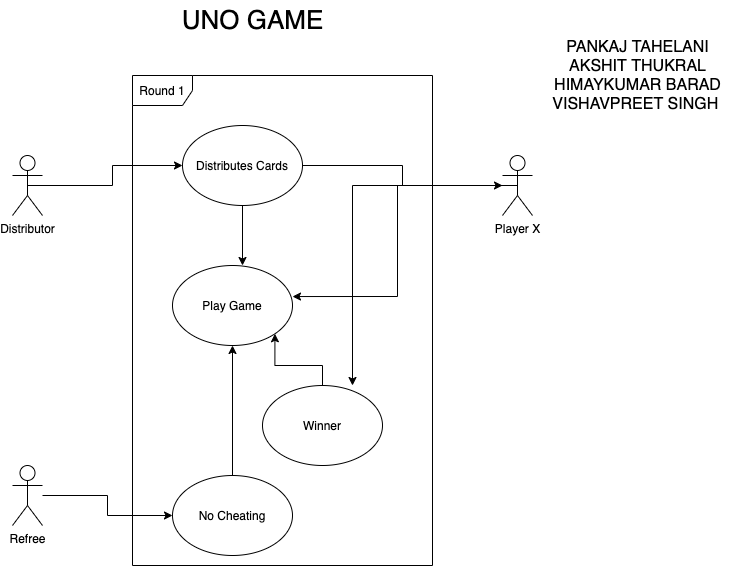

The diagram above was exported from draw.io. Its source (the exported page's mxGraphModel, read from the mxfile embedded in the PNG):
<mxGraphModel dx="946" dy="1689" grid="1" gridSize="10" guides="1" tooltips="1" connect="1" arrows="1" fold="1" page="1" pageScale="1" pageWidth="827" pageHeight="1169" math="0" shadow="0">
  <root>
    <mxCell id="0" />
    <mxCell id="1" parent="0" />
    <mxCell id="ZXntQZoxURg85lD0iHGf-13" style="edgeStyle=orthogonalEdgeStyle;rounded=0;orthogonalLoop=1;jettySize=auto;html=1;exitX=0.5;exitY=0.5;exitDx=0;exitDy=0;exitPerimeter=0;entryX=0;entryY=0.5;entryDx=0;entryDy=0;" parent="1" source="ZXntQZoxURg85lD0iHGf-1" edge="1">
      <mxGeometry relative="1" as="geometry">
        <mxPoint x="190" y="90" as="targetPoint" />
      </mxGeometry>
    </mxCell>
    <mxCell id="ZXntQZoxURg85lD0iHGf-1" value="Distributor" style="shape=umlActor;verticalLabelPosition=bottom;verticalAlign=top;html=1;outlineConnect=0;" parent="1" vertex="1">
      <mxGeometry x="20" y="80" width="30" height="60" as="geometry" />
    </mxCell>
    <mxCell id="ZXntQZoxURg85lD0iHGf-15" style="edgeStyle=orthogonalEdgeStyle;rounded=0;orthogonalLoop=1;jettySize=auto;html=1;exitX=0.5;exitY=0.5;exitDx=0;exitDy=0;exitPerimeter=0;entryX=1;entryY=0.388;entryDx=0;entryDy=0;entryPerimeter=0;" parent="1" source="ZXntQZoxURg85lD0iHGf-2" target="cq1V-vDSh5bQ6gebHnd_-2" edge="1">
      <mxGeometry relative="1" as="geometry">
        <mxPoint x="310" y="220" as="targetPoint" />
      </mxGeometry>
    </mxCell>
    <mxCell id="ZXntQZoxURg85lD0iHGf-24" style="edgeStyle=orthogonalEdgeStyle;rounded=0;orthogonalLoop=1;jettySize=auto;html=1;entryX=0.75;entryY=0;entryDx=0;entryDy=0;entryPerimeter=0;" parent="1" source="ZXntQZoxURg85lD0iHGf-2" target="cq1V-vDSh5bQ6gebHnd_-3" edge="1">
      <mxGeometry relative="1" as="geometry">
        <mxPoint x="390" y="340" as="targetPoint" />
      </mxGeometry>
    </mxCell>
    <mxCell id="ZXntQZoxURg85lD0iHGf-2" value="Player X" style="shape=umlActor;verticalLabelPosition=bottom;verticalAlign=top;html=1;outlineConnect=0;" parent="1" vertex="1">
      <mxGeometry x="510" y="80" width="30" height="60" as="geometry" />
    </mxCell>
    <mxCell id="ZXntQZoxURg85lD0iHGf-16" style="edgeStyle=orthogonalEdgeStyle;rounded=0;orthogonalLoop=1;jettySize=auto;html=1;entryX=0;entryY=0.5;entryDx=0;entryDy=0;" parent="1" source="ZXntQZoxURg85lD0iHGf-3" target="cq1V-vDSh5bQ6gebHnd_-4" edge="1">
      <mxGeometry relative="1" as="geometry">
        <mxPoint x="190" y="420" as="targetPoint" />
      </mxGeometry>
    </mxCell>
    <mxCell id="ZXntQZoxURg85lD0iHGf-3" value="Refree" style="shape=umlActor;verticalLabelPosition=bottom;verticalAlign=top;html=1;outlineConnect=0;" parent="1" vertex="1">
      <mxGeometry x="20" y="390" width="30" height="60" as="geometry" />
    </mxCell>
    <mxCell id="ZXntQZoxURg85lD0iHGf-14" style="edgeStyle=orthogonalEdgeStyle;rounded=0;orthogonalLoop=1;jettySize=auto;html=1;" parent="1" target="ZXntQZoxURg85lD0iHGf-2" edge="1">
      <mxGeometry relative="1" as="geometry">
        <mxPoint x="310" y="90" as="sourcePoint" />
      </mxGeometry>
    </mxCell>
    <mxCell id="ZXntQZoxURg85lD0iHGf-19" style="edgeStyle=orthogonalEdgeStyle;rounded=0;orthogonalLoop=1;jettySize=auto;html=1;entryX=0.5;entryY=0;entryDx=0;entryDy=0;" parent="1" edge="1">
      <mxGeometry relative="1" as="geometry">
        <mxPoint x="250" y="120" as="sourcePoint" />
        <mxPoint x="250" y="190" as="targetPoint" />
      </mxGeometry>
    </mxCell>
    <mxCell id="ZXntQZoxURg85lD0iHGf-17" style="edgeStyle=orthogonalEdgeStyle;rounded=0;orthogonalLoop=1;jettySize=auto;html=1;entryX=0.5;entryY=1;entryDx=0;entryDy=0;" parent="1" source="cq1V-vDSh5bQ6gebHnd_-4" target="cq1V-vDSh5bQ6gebHnd_-2" edge="1">
      <mxGeometry relative="1" as="geometry">
        <mxPoint x="250" y="390" as="sourcePoint" />
        <mxPoint x="240" y="280" as="targetPoint" />
      </mxGeometry>
    </mxCell>
    <mxCell id="ZXntQZoxURg85lD0iHGf-21" value="Round 1" style="shape=umlFrame;whiteSpace=wrap;html=1;" parent="1" vertex="1">
      <mxGeometry x="140" width="300" height="490" as="geometry" />
    </mxCell>
    <mxCell id="ZXntQZoxURg85lD0iHGf-27" value="&lt;font style=&quot;font-size: 16px&quot;&gt;PANKAJ TAHELANI&lt;br&gt;AKSHIT THUKRAL&lt;br&gt;HIMAYKUMAR BARAD&lt;br&gt;VISHAVPREET SINGH&amp;nbsp;&lt;br&gt;&lt;/font&gt;" style="text;html=1;align=center;verticalAlign=middle;resizable=0;points=[];autosize=1;strokeColor=none;fillColor=none;strokeWidth=1;" parent="1" vertex="1">
      <mxGeometry x="550" y="-35" width="190" height="70" as="geometry" />
    </mxCell>
    <mxCell id="ZXntQZoxURg85lD0iHGf-28" value="UNO GAME" style="text;html=1;align=center;verticalAlign=middle;resizable=0;points=[];autosize=1;strokeColor=none;fillColor=none;fontSize=26;" parent="1" vertex="1">
      <mxGeometry x="180" y="-75" width="160" height="40" as="geometry" />
    </mxCell>
    <mxCell id="cq1V-vDSh5bQ6gebHnd_-1" value="Distributes Cards" style="ellipse;whiteSpace=wrap;html=1;" vertex="1" parent="1">
      <mxGeometry x="190" y="50" width="120" height="80" as="geometry" />
    </mxCell>
    <mxCell id="cq1V-vDSh5bQ6gebHnd_-2" value="Play Game" style="ellipse;whiteSpace=wrap;html=1;" vertex="1" parent="1">
      <mxGeometry x="180" y="190" width="120" height="80" as="geometry" />
    </mxCell>
    <mxCell id="cq1V-vDSh5bQ6gebHnd_-5" style="edgeStyle=orthogonalEdgeStyle;rounded=0;orthogonalLoop=1;jettySize=auto;html=1;entryX=1;entryY=1;entryDx=0;entryDy=0;" edge="1" parent="1" source="cq1V-vDSh5bQ6gebHnd_-3" target="cq1V-vDSh5bQ6gebHnd_-2">
      <mxGeometry relative="1" as="geometry" />
    </mxCell>
    <mxCell id="cq1V-vDSh5bQ6gebHnd_-3" value="Winner" style="ellipse;whiteSpace=wrap;html=1;" vertex="1" parent="1">
      <mxGeometry x="270" y="310" width="120" height="80" as="geometry" />
    </mxCell>
    <mxCell id="cq1V-vDSh5bQ6gebHnd_-4" value="No Cheating" style="ellipse;whiteSpace=wrap;html=1;" vertex="1" parent="1">
      <mxGeometry x="180" y="400" width="120" height="80" as="geometry" />
    </mxCell>
  </root>
</mxGraphModel>